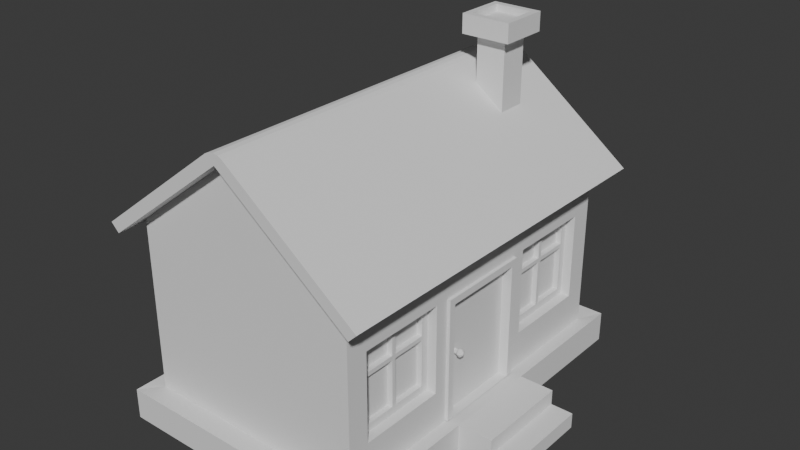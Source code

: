 # Source: new_basic_house.blend  (saved by Blender 5.0.119; exported with 4.5.12 LTS)
import bpy
from mathutils import Matrix  # noqa: F401  (used for matrix-valued properties, if any)

bpy.ops.wm.read_factory_settings(use_empty=True)
scene = bpy.context.scene
scene.name = 'Scene'

# ---- collections
col_collection = bpy.data.collections.new('Collection'); scene.collection.children.link(col_collection)

# ---- world
world_world = bpy.data.worlds.new('World'); scene.world = world_world
world_world.use_nodes = True; world_world.node_tree.nodes.clear()
_N = world_world.node_tree.nodes; _L = world_world.node_tree.links
n0 = _N.new('ShaderNodeOutputWorld'); n0.name = 'World Output'; n0.location = (200, 100)
n1 = _N.new('ShaderNodeBackground'); n1.name = 'Background'; n1.location = (-200, 100)
n1.inputs[0].default_value = (0.05088, 0.05088, 0.05088, 1.0)
_L.new(n1.outputs[0], n0.inputs[0])
n0.is_active_output = True
world_world.color = (0.05088, 0.05088, 0.05088)
world_world.sun_shadow_jitter_overblur = 0.0

# ---- meshes
me_cube_001 = bpy.data.meshes.new('Cube.001')
me_cube_001.from_pydata([(-2.0, -3.0, 3.5), (1.741, -2.62, 1.122), (-2.0, 3.0, 3.5), (1.741, -2.62, 2.652), (2.0, -3.0, 3.5), (1.741, -1.09, 1.122), (2.0, 3.0, 3.5), (1.741, -1.09, 2.652), (0.0, -3.0, 5.024), (0.0, 3.0, 5.024), (-2.0, -3.0, 0.4776), (-2.0, 3.0, 0.4776), (2.0, 3.0, 0.4776), (1.741, 2.62, 1.122), (1.741, 2.62, 2.652), (2.0, -3.0, 0.4776), (-2.25, 3.375, -0.02985), (1.741, 1.09, 1.122), (-2.25, -3.375, -0.02985), (1.741, 1.09, 2.652), (-2.25, 3.375, 0.5074), (2.25, 3.375, -0.02985), (2.25, 3.375, 0.5074), (2.25, -3.375, -0.02985), (2.25, -3.375, 0.5074), (-2.25, -3.375, 0.5074), (2.0, -0.8435, 2.643), (2.0, 0.8435, 2.643), (2.0, -0.8435, 0.495), (2.0, 0.8435, 0.495), (2.0, 1.09, 1.122), (2.0, -2.62, 1.122), (2.0, -2.62, 2.652), (2.0, -1.09, 1.122), (2.0, -1.09, 2.652), (2.0, 1.09, 2.652), (2.0, 2.62, 1.122), (2.0, 2.62, 2.652), (2.0, -0.2012, 0.495), (2.0, 0.2144, 0.495), (2.0, 0.7536, 0.4776), (2.0, -0.7244, 0.4776), (2.25, 0.8473, 0.5074), (2.25, -0.8154, 0.5074), (2.25, 0.8473, -0.02985), (2.25, -0.8154, -0.02985), (2.854, 0.8473, 0.5074), (2.854, -0.8154, 0.5074), (2.854, 0.8473, -0.02985), (2.854, -0.8154, -0.02985), (2.854, -0.8154, 0.2388), (2.854, 0.8473, 0.2388), (3.247, 0.8473, -0.02985), (3.247, -0.8154, -0.02985), (3.247, 0.8473, 0.2388), (3.247, -0.8154, 0.2388)], [], [(10, 0, 2, 11), (11, 2, 6, 12), (27, 29, 30, 35), (30, 29, 12, 6, 4, 15, 28, 33, 31, 32, 34, 26, 27, 35, 37, 36), (33, 28, 26, 34), (39, 40, 12, 29), (15, 4, 0, 10), (0, 4, 8), (6, 2, 9), (41, 15, 24, 43), (10, 11, 20, 25), (23, 24, 25, 18), (45, 43, 24, 23), (16, 20, 22, 21), (18, 25, 20, 16), (11, 12, 22, 20), (15, 10, 25, 24), (34, 7, 5, 33), (31, 1, 3, 32), (5, 1, 31, 33), (3, 7, 34, 32), (17, 19, 35, 30), (14, 13, 36, 37), (36, 13, 17, 30), (35, 19, 14, 37), (21, 22, 42, 44), (44, 42, 46, 51, 48), (12, 40, 42, 22), (40, 41, 43, 42), (28, 15, 41, 38), (38, 41, 40, 39), (48, 51, 54, 52), (43, 45, 49, 50, 47), (42, 43, 47, 46), (50, 51, 46, 47), (52, 54, 55, 53), (50, 49, 53, 55), (51, 50, 55, 54), (18, 16, 21, 44, 48, 52, 53, 49, 45, 23)])
_uv = me_cube_001.uv_layers.new(name='UVMap')
_uv.uv.foreach_set('vector', [0.4091, 0.0, 0.625, 0.0, 0.625, 0.25, 0.4091, 0.25, 0.4091, 0.25, 0.625, 0.25, 0.625, 0.5, 0.4091, 0.5, 0.5638, 0.5899, 0.4104, 0.5899, 0.4552, 0.5796, 0.5644, 0.5796, 0.4552, 0.5796, 0.4104, 0.5899, 0.4091, 0.5, 0.625, 0.5, 0.625, 0.75, 0.4091, 0.75, 0.4104, 0.6601, 0.4552, 0.6704, 0.4552, 0.7342, 0.5644, 0.7342, 0.5644, 0.6704, 0.5638, 0.6601, 0.5638, 0.5899, 0.5644, 0.5796, 0.5644, 0.5158, 0.4552, 0.5158, 0.4552, 0.6704, 0.4104, 0.6601, 0.5638, 0.6601, 0.5644, 0.6704, 0.4104, 0.6131, 0.4091, 0.5827, 0.4091, 0.5, 0.4104, 0.5899, 0.4091, 0.75, 0.625, 0.75, 0.625, 1.0, 0.4091, 1.0, 0.625, 1.0, 0.625, 0.75, 0.625, 1.0, 0.625, 0.5, 0.625, 0.25, 0.625, 0.5, 0.4091, 0.666, 0.4091, 0.75, 0.4091, 0.75, 0.4091, 0.666, 0.4091, 0.0, 0.4091, 0.25, 0.4091, 0.25, 0.4091, 0.0, 0.375, 0.75, 0.4091, 0.75, 0.4091, 1.0, 0.375, 1.0, 0.375, 0.666, 0.4091, 0.666, 0.4091, 0.75, 0.375, 0.75, 0.375, 0.25, 0.4091, 0.25, 0.4091, 0.5, 0.375, 0.5, 0.375, 0.0, 0.4091, 0.0, 0.4091, 0.25, 0.375, 0.25, 0.4091, 0.25, 0.4091, 0.5, 0.4091, 0.5, 0.4091, 0.25, 0.4091, 0.75, 0.4091, 1.0, 0.4091, 1.0, 0.4091, 0.75, 0.625, 0.2924, 0.625, 0.25, 0.375, 0.25, 0.375, 0.2924, 0.375, 0.9576, 0.375, 1.0, 0.625, 1.0, 0.625, 0.9576, 0.125, 0.5, 0.125, 0.75, 0.1674, 0.75, 0.1674, 0.5, 0.875, 0.75, 0.875, 0.5, 0.8326, 0.5, 0.8326, 0.75, 0.375, 0.25, 0.625, 0.25, 0.625, 0.2924, 0.375, 0.2924, 0.625, 1.0, 0.375, 1.0, 0.375, 0.9576, 0.625, 0.9576, 0.1674, 0.75, 0.125, 0.75, 0.125, 0.5, 0.1674, 0.5, 0.8326, 0.5, 0.875, 0.5, 0.875, 0.75, 0.8326, 0.75, 0.375, 0.5, 0.4091, 0.5, 0.4091, 0.5827, 0.375, 0.5827, 0.375, 0.5827, 0.4091, 0.5827, 0.4091, 0.5827, 0.3921, 0.5827, 0.375, 0.5827, 0.4091, 0.5, 0.4091, 0.5827, 0.4091, 0.5827, 0.4091, 0.5, 0.4091, 0.5827, 0.4091, 0.666, 0.4091, 0.666, 0.4091, 0.5827, 0.4104, 0.6601, 0.4091, 0.75, 0.4091, 0.666, 0.4104, 0.6365, 0.4104, 0.6365, 0.4091, 0.666, 0.4091, 0.5827, 0.4104, 0.6131, 0.375, 0.5827, 0.3921, 0.5827, 0.3921, 0.5827, 0.375, 0.5827, 0.4091, 0.666, 0.375, 0.666, 0.375, 0.666, 0.3921, 0.666, 0.4091, 0.666, 0.4091, 0.5827, 0.4091, 0.666, 0.4091, 0.666, 0.4091, 0.5827, 0.3921, 0.666, 0.3921, 0.5827, 0.4091, 0.5827, 0.4091, 0.666, 0.375, 0.5827, 0.3921, 0.5827, 0.3921, 0.666, 0.375, 0.666, 0.3921, 0.666, 0.375, 0.666, 0.375, 0.666, 0.3921, 0.666, 0.3921, 0.5827, 0.3921, 0.666, 0.3921, 0.666, 0.3921, 0.5827, 0.375, 0.0, 0.375, 0.25, 0.375, 0.5, 0.375, 0.5827, 0.375, 0.5827, 0.375, 0.5827, 0.375, 0.666, 0.375, 0.666, 0.375, 0.666, 0.375, 0.75])
me_cube_001.update()
me_cube_002 = bpy.data.meshes.new('Cube.002')
me_cube_002.from_pydata([(-2.0, -3.296, 3.5), (-2.0, 3.296, 3.5), (2.0, -3.296, 3.5), (2.0, 3.296, 3.5), (0.0, -3.296, 5.024), (0.0, 3.296, 5.024), (-2.143, -3.296, 3.644), (-2.143, 3.296, 3.644), (2.143, 3.296, 3.644), (2.143, -3.296, 3.644), (0.1599, -3.296, 5.155), (-0.1599, -3.296, 5.155), (0.0, -3.296, 5.091), (0.08652, -3.296, 5.192), (-7.451e-09, -3.296, 5.206), (-0.08652, -3.296, 5.192), (-0.1599, 3.296, 5.155), (0.1599, 3.296, 5.155), (0.0, 3.296, 5.091), (-0.08652, 3.296, 5.192), (7.451e-09, 3.296, 5.206), (0.08652, 3.296, 5.192), (-2.302, -3.296, 3.27), (-2.302, 3.296, 3.27), (2.302, 3.296, 3.27), (2.302, -3.296, 3.27), (-2.445, -3.296, 3.414), (-2.445, 3.296, 3.414), (2.445, 3.296, 3.414), (2.445, -3.296, 3.414)], [], [(1, 5, 4, 0), (2, 4, 5, 3), (6, 7, 27, 26), (9, 2, 25, 29), (10, 13, 12), (13, 14, 12), (14, 15, 12), (15, 11, 12), (16, 19, 18), (19, 20, 18), (20, 21, 18), (21, 17, 18), (10, 17, 21, 13), (13, 21, 20, 14), (14, 20, 19, 15), (15, 19, 16, 11), (9, 8, 17, 10), (4, 2, 9, 10, 12), (7, 6, 11, 16), (0, 4, 12, 11, 6), (3, 5, 18, 17, 8), (5, 1, 7, 16, 18), (23, 22, 26, 27), (25, 24, 28, 29), (3, 8, 28, 24), (2, 3, 24, 25), (7, 1, 23, 27), (8, 9, 29, 28), (0, 6, 26, 22), (1, 0, 22, 23)])
_uv = me_cube_002.uv_layers.new(name='UVMap')
_uv.uv.foreach_set('vector', [0.625, 0.25, 0.625, 0.25, 0.625, 0.0, 0.625, 0.0, 0.625, 0.75, 0.625, 0.75, 0.625, 0.5, 0.625, 0.5, 0.625, 0.0, 0.625, 0.25, 0.625, 0.25, 0.625, 0.0, 0.625, 0.75, 0.625, 0.75, 0.625, 0.75, 0.625, 0.75, 0.625, 0.0, 0.625, 0.0, 0.625, 0.0, 0.625, 0.0, 0.625, 0.0, 0.625, 0.0, 0.625, 0.0, 0.625, 0.0, 0.625, 0.0, 0.625, 0.0, 0.625, 0.0, 0.625, 0.0, 0.625, 0.25, 0.625, 0.25, 0.625, 0.25, 0.625, 0.25, 0.625, 0.25, 0.625, 0.25, 0.625, 0.25, 0.625, 0.25, 0.625, 0.25, 0.625, 0.25, 0.625, 0.25, 0.625, 0.25, 0.625, 0.75, 0.625, 0.5, 0.625, 0.5, 0.625, 0.75, 0.625, 0.75, 0.625, 0.5, 0.625, 0.5, 0.625, 0.75, 0.625, 0.0, 0.625, 0.25, 0.625, 0.25, 0.625, 0.0, 0.625, 0.0, 0.625, 0.25, 0.625, 0.25, 0.625, 0.0, 0.625, 0.75, 0.625, 0.5, 0.625, 0.5, 0.625, 0.75, 0.625, 0.75, 0.625, 0.75, 0.625, 0.75, 0.625, 0.75, 0.625, 0.75, 0.625, 0.25, 0.625, 0.0, 0.625, 0.0, 0.625, 0.25, 0.625, 0.0, 0.625, 0.0, 0.625, 0.0, 0.625, 0.0, 0.625, 0.0, 0.625, 0.5, 0.625, 0.5, 0.625, 0.5, 0.625, 0.5, 0.625, 0.5, 0.625, 0.25, 0.625, 0.25, 0.625, 0.25, 0.625, 0.25, 0.625, 0.25, 0.625, 0.25, 0.625, 0.0, 0.625, 0.0, 0.625, 0.25, 0.625, 0.75, 0.625, 0.5, 0.625, 0.5, 0.625, 0.75, 0.625, 0.5, 0.625, 0.5, 0.625, 0.5, 0.625, 0.5, 0.625, 0.75, 0.625, 0.5, 0.625, 0.5, 0.625, 0.75, 0.625, 0.25, 0.625, 0.25, 0.625, 0.25, 0.625, 0.25, 0.625, 0.5, 0.625, 0.75, 0.625, 0.75, 0.625, 0.5, 0.625, 0.0, 0.625, 0.0, 0.625, 0.0, 0.625, 0.0, 0.625, 0.25, 0.625, 0.0, 0.625, 0.0, 0.625, 0.25])
me_cube_002.update()
me_cube_003 = bpy.data.meshes.new('Cube.003')
me_cube_003.from_pydata([(0.5079, 1.764, 3.378), (0.5079, 1.764, 5.693), (0.5079, 2.278, 3.378), (0.5079, 2.278, 5.693), (1.022, 1.764, 3.378), (1.022, 1.764, 5.693), (1.022, 2.278, 3.378), (1.022, 2.278, 5.693), (0.3349, 1.591, 5.693), (0.3349, 2.451, 5.693), (1.195, 2.451, 5.693), (1.195, 1.591, 5.693), (0.445, 1.701, 6.02), (0.445, 2.341, 6.02), (1.085, 2.341, 6.02), (1.085, 1.701, 6.02), (0.3349, 1.591, 6.02), (0.3349, 2.451, 6.02), (1.195, 2.451, 6.02), (1.195, 1.591, 6.02), (0.445, 1.701, 5.905), (0.445, 2.341, 5.905), (1.085, 2.341, 5.905), (1.085, 1.701, 5.905)], [], [(0, 1, 3, 2), (2, 3, 7, 6), (6, 7, 5, 4), (4, 5, 1, 0), (5, 7, 10, 11), (11, 10, 18, 19), (3, 1, 8, 9), (1, 5, 11, 8), (7, 3, 9, 10), (14, 13, 21, 22), (9, 8, 16, 17), (8, 11, 19, 16), (10, 9, 17, 18), (12, 13, 17, 16), (13, 14, 18, 17), (14, 15, 19, 18), (15, 12, 16, 19), (22, 21, 20, 23), (15, 14, 22, 23), (13, 12, 20, 21), (12, 15, 23, 20)])
_uv = me_cube_003.uv_layers.new(name='UVMap')
_uv.uv.foreach_set('vector', [0.375, 0.0, 0.625, 0.0, 0.625, 0.25, 0.375, 0.25, 0.375, 0.25, 0.625, 0.25, 0.625, 0.5, 0.375, 0.5, 0.375, 0.5, 0.625, 0.5, 0.625, 0.75, 0.375, 0.75, 0.375, 0.75, 0.625, 0.75, 0.625, 1.0, 0.375, 1.0, 0.625, 0.75, 0.625, 0.5, 0.625, 0.5, 0.625, 0.75, 0.625, 0.75, 0.625, 0.5, 0.625, 0.5, 0.625, 0.75, 0.625, 0.25, 0.625, 0.0, 0.625, 0.0, 0.625, 0.25, 0.625, 1.0, 0.625, 0.75, 0.625, 0.75, 0.625, 1.0, 0.625, 0.5, 0.625, 0.25, 0.625, 0.25, 0.625, 0.5, 0.657, 0.532, 0.843, 0.532, 0.843, 0.532, 0.657, 0.532, 0.625, 0.25, 0.625, 0.0, 0.625, 0.0, 0.625, 0.25, 0.625, 1.0, 0.625, 0.75, 0.625, 0.75, 0.625, 1.0, 0.625, 0.5, 0.625, 0.25, 0.625, 0.25, 0.625, 0.5, 0.843, 0.718, 0.843, 0.532, 0.875, 0.5, 0.875, 0.75, 0.843, 0.532, 0.657, 0.532, 0.625, 0.5, 0.875, 0.5, 0.657, 0.532, 0.657, 0.718, 0.625, 0.75, 0.625, 0.5, 0.657, 0.718, 0.843, 0.718, 0.875, 0.75, 0.625, 0.75, 0.657, 0.532, 0.843, 0.532, 0.843, 0.718, 0.657, 0.718, 0.657, 0.718, 0.657, 0.532, 0.657, 0.532, 0.657, 0.718, 0.843, 0.532, 0.843, 0.718, 0.843, 0.718, 0.843, 0.532, 0.843, 0.718, 0.657, 0.718, 0.657, 0.718, 0.843, 0.718])
me_cube_003.update()
me_cube_004 = bpy.data.meshes.new('Cube.004')
me_cube_004.from_pydata([(1.805, -0.8435, 0.495), (1.805, -0.8435, 2.643), (1.805, 0.8435, 0.495), (1.805, 0.8435, 2.643), (2.053, -0.8435, 0.495), (2.053, -0.7257, 2.525), (2.053, 0.7257, 0.495), (2.053, 0.7257, 2.525), (2.053, 0.8435, 2.643), (2.053, 0.8435, 0.495), (2.053, -0.8435, 2.643), (2.053, -0.7257, 0.495), (1.884, -0.7257, 0.495), (1.884, 0.7257, 0.495), (1.884, 0.7257, 2.525), (1.884, -0.7257, 2.525), (1.842, -0.4293, 1.528), (1.942, -0.4293, 1.528), (1.842, -0.4439, 1.493), (1.942, -0.4439, 1.493), (1.842, -0.4792, 1.478), (1.942, -0.4792, 1.478), (1.842, -0.5144, 1.493), (1.942, -0.5144, 1.493), (1.842, -0.529, 1.528), (1.942, -0.529, 1.528), (1.842, -0.5144, 1.563), (1.942, -0.5144, 1.563), (1.842, -0.4792, 1.578), (1.942, -0.4792, 1.578), (1.842, -0.4439, 1.563), (1.942, -0.4439, 1.563), (1.976, -0.4297, 1.479), (1.976, -0.4093, 1.528), (1.976, -0.4792, 1.458), (1.976, -0.5286, 1.479), (1.976, -0.5491, 1.528), (1.976, -0.5286, 1.577), (1.976, -0.4792, 1.598), (1.976, -0.4297, 1.577), (2.013, -0.4297, 1.479), (2.013, -0.4093, 1.528), (2.013, -0.4792, 1.458), (2.013, -0.5286, 1.479), (2.013, -0.5491, 1.528), (2.013, -0.5286, 1.577), (2.013, -0.4792, 1.598), (2.013, -0.4297, 1.577), (2.051, -0.4628, 1.512), (2.051, -0.456, 1.528), (2.051, -0.4792, 1.505), (2.051, -0.4956, 1.512), (2.051, -0.5024, 1.528), (2.051, -0.4956, 1.544), (2.051, -0.4792, 1.551), (2.051, -0.4628, 1.544)], [], [(2, 3, 8, 9), (7, 5, 15, 14), (4, 10, 1, 0), (8, 3, 1, 10), (7, 6, 9, 8), (5, 7, 8, 10), (11, 5, 10, 4), (13, 14, 15, 12), (11, 6, 13, 12), (5, 11, 12, 15), (6, 7, 14, 13), (16, 17, 19, 18), (18, 19, 21, 20), (20, 21, 23, 22), (22, 23, 25, 24), (24, 25, 27, 26), (26, 27, 29, 28), (29, 27, 37, 38), (28, 29, 31, 30), (30, 31, 17, 16), (32, 33, 41, 40), (25, 23, 35, 36), (31, 29, 38, 39), (21, 19, 32, 34), (27, 25, 36, 37), (17, 31, 39, 33), (19, 17, 33, 32), (23, 21, 34, 35), (45, 44, 52, 53), (33, 39, 47, 41), (38, 37, 45, 46), (36, 35, 43, 44), (34, 32, 40, 42), (39, 38, 46, 47), (37, 36, 44, 45), (35, 34, 42, 43), (48, 49, 55, 54, 53, 52, 51, 50), (43, 42, 50, 51), (40, 41, 49, 48), (41, 47, 55, 49), (46, 45, 53, 54), (44, 43, 51, 52), (42, 40, 48, 50), (47, 46, 54, 55)])
_uv = me_cube_004.uv_layers.new(name='UVMap')
_uv.uv.foreach_set('vector', [0.375, 0.25, 0.625, 0.25, 0.625, 0.5, 0.375, 0.5, 0.6113, 0.5175, 0.6113, 0.7325, 0.6113, 0.7325, 0.6113, 0.5175, 0.375, 0.75, 0.625, 0.75, 0.625, 1.0, 0.375, 1.0, 0.625, 0.5, 0.875, 0.5, 0.875, 0.75, 0.625, 0.75, 0.6113, 0.5175, 0.375, 0.5175, 0.375, 0.5, 0.625, 0.5, 0.6113, 0.7325, 0.6113, 0.5175, 0.625, 0.5, 0.625, 0.75, 0.375, 0.7325, 0.6113, 0.7325, 0.625, 0.75, 0.375, 0.75, 0.375, 0.5175, 0.6113, 0.5175, 0.6113, 0.7325, 0.375, 0.7325, 0.0, 0.0, 0.0, 0.0, 0.0, 0.0, 0.0, 0.0, 0.6113, 0.7325, 0.375, 0.7325, 0.375, 0.7325, 0.6113, 0.7325, 0.375, 0.5175, 0.6113, 0.5175, 0.6113, 0.5175, 0.375, 0.5175, 1.0, 0.5, 1.0, 1.0, 0.875, 1.0, 0.875, 0.5, 0.875, 0.5, 0.875, 1.0, 0.75, 1.0, 0.75, 0.5, 0.75, 0.5, 0.75, 1.0, 0.625, 1.0, 0.625, 0.5, 0.625, 0.5, 0.625, 1.0, 0.5, 1.0, 0.5, 0.5, 0.5, 0.5, 0.5, 1.0, 0.375, 1.0, 0.375, 0.5, 0.375, 0.5, 0.375, 1.0, 0.25, 1.0, 0.25, 0.5, 0.25, 1.0, 0.375, 1.0, 0.375, 1.0, 0.25, 1.0, 0.25, 0.5, 0.25, 1.0, 0.125, 1.0, 0.125, 0.5, 0.125, 0.5, 0.125, 1.0, 0.0, 1.0, 0.0, 0.5, 0.875, 1.0, 1.0, 1.0, 1.0, 1.0, 0.875, 1.0, 0.5, 1.0, 0.625, 1.0, 0.625, 1.0, 0.5, 1.0, 0.125, 1.0, 0.25, 1.0, 0.25, 1.0, 0.125, 1.0, 0.75, 1.0, 0.875, 1.0, 0.875, 1.0, 0.75, 1.0, 0.375, 1.0, 0.5, 1.0, 0.5, 1.0, 0.375, 1.0, 0.0, 1.0, 0.125, 1.0, 0.125, 1.0, 0.0, 1.0, 0.875, 1.0, 1.0, 1.0, 1.0, 1.0, 0.875, 1.0, 0.625, 1.0, 0.75, 1.0, 0.75, 1.0, 0.625, 1.0, 0.375, 1.0, 0.5, 1.0, 0.5, 1.0, 0.375, 1.0, 0.0, 1.0, 0.125, 1.0, 0.125, 1.0, 0.0, 1.0, 0.25, 1.0, 0.375, 1.0, 0.375, 1.0, 0.25, 1.0, 0.5, 1.0, 0.625, 1.0, 0.625, 1.0, 0.5, 1.0, 0.75, 1.0, 0.875, 1.0, 0.875, 1.0, 0.75, 1.0, 0.125, 1.0, 0.25, 1.0, 0.25, 1.0, 0.125, 1.0, 0.375, 1.0, 0.5, 1.0, 0.5, 1.0, 0.375, 1.0, 0.625, 1.0, 0.75, 1.0, 0.75, 1.0, 0.625, 1.0, 0.4197, 0.4197, 0.25, 0.49, 0.08029, 0.4197, 0.01, 0.25, 0.08029, 0.08029, 0.25, 0.01, 0.4197, 0.08029, 0.49, 0.25, 0.625, 1.0, 0.75, 1.0, 0.75, 1.0, 0.625, 1.0, 0.875, 1.0, 1.0, 1.0, 1.0, 1.0, 0.875, 1.0, 0.0, 1.0, 0.125, 1.0, 0.125, 1.0, 0.0, 1.0, 0.25, 1.0, 0.375, 1.0, 0.375, 1.0, 0.25, 1.0, 0.5, 1.0, 0.625, 1.0, 0.625, 1.0, 0.5, 1.0, 0.75, 1.0, 0.875, 1.0, 0.875, 1.0, 0.75, 1.0, 0.125, 1.0, 0.25, 1.0, 0.25, 1.0, 0.125, 1.0])
me_cube_004.update()
me_cube_006 = bpy.data.meshes.new('Cube.006')
me_cube_006.from_pydata([(1.741, -2.489, 1.254), (1.741, -2.489, 2.52), (1.741, -1.222, 1.254), (1.741, -1.222, 2.52), (1.741, -1.89, 1.254), (1.741, -1.821, 1.254), (1.741, -1.89, 2.52), (1.741, -1.821, 2.52), (1.741, -2.489, 2.062), (1.741, -2.489, 2.136), (1.741, -1.222, 2.062), (1.741, -1.222, 2.136), (1.741, -1.89, 2.062), (1.741, -1.89, 2.136), (1.741, -1.821, 2.062), (1.741, -1.821, 2.136), (1.835, -2.489, 2.136), (1.835, -2.489, 2.52), (1.835, -1.821, 1.254), (1.835, -1.222, 1.254), (1.835, -1.222, 2.136), (1.835, -1.222, 2.52), (1.835, -1.821, 2.52), (1.835, -2.62, 2.144), (1.835, -2.62, 2.652), (1.835, -1.814, 1.122), (1.835, -1.09, 1.122), (1.835, -1.09, 2.144), (1.835, -1.09, 2.652), (1.835, -1.814, 2.652), (1.835, -2.62, 1.122), (1.835, -2.489, 1.254), (1.835, -1.89, 1.254), (1.835, -1.89, 2.52), (1.835, -1.897, 1.122), (1.835, -1.897, 2.652), (1.835, -1.89, 2.136), (1.835, -1.821, 2.136), (1.835, -2.489, 2.062), (1.835, -1.222, 2.062), (1.835, -2.62, 2.054), (1.835, -1.09, 2.054), (1.835, -1.89, 2.062), (1.835, -1.821, 2.062), (1.741, 2.489, 1.254), (1.741, 2.489, 2.52), (1.741, 1.222, 1.254), (1.741, 1.222, 2.52), (1.741, 1.89, 1.254), (1.741, 1.821, 1.254), (1.741, 1.89, 2.52), (1.741, 1.821, 2.52), (1.741, 2.489, 2.062), (1.741, 2.489, 2.136), (1.741, 1.222, 2.062), (1.741, 1.222, 2.136), (1.741, 1.89, 2.062), (1.741, 1.89, 2.136), (1.741, 1.821, 2.062), (1.741, 1.821, 2.136), (1.835, 2.489, 2.136), (1.835, 2.489, 2.52), (1.835, 1.821, 1.254), (1.835, 1.222, 1.254), (1.835, 1.222, 2.136), (1.835, 1.222, 2.52), (1.835, 1.821, 2.52), (1.835, 2.62, 2.144), (1.835, 2.62, 2.652), (1.835, 1.814, 1.122), (1.835, 1.09, 1.122), (1.835, 1.09, 2.144), (1.835, 1.09, 2.652), (1.835, 1.814, 2.652), (1.835, 2.62, 1.122), (1.835, 2.489, 1.254), (1.835, 1.89, 1.254), (1.835, 1.89, 2.52), (1.835, 1.897, 1.122), (1.835, 1.897, 2.652), (1.835, 1.89, 2.136), (1.835, 1.821, 2.136), (1.835, 2.489, 2.062), (1.835, 1.222, 2.062), (1.835, 2.62, 2.054), (1.835, 1.09, 2.054), (1.835, 1.89, 2.062), (1.835, 1.821, 2.062)], [], [(15, 11, 3, 7), (9, 13, 6, 1), (12, 4, 32, 42), (7, 3, 21, 22), (0, 4, 12, 8), (3, 11, 20, 21), (5, 2, 10, 14), (2, 5, 18, 19), (1, 6, 33, 17), (22, 21, 28, 29, 35, 24, 17, 33), (36, 37, 22, 33), (32, 18, 43, 42), (42, 43, 37, 36), (38, 42, 36, 16), (32, 31, 30, 34, 25, 26, 19, 18), (39, 19, 26, 41, 27, 28, 21, 20), (43, 39, 20, 37), (16, 17, 24, 23, 40, 30, 31, 38), (5, 14, 43, 18), (6, 13, 36, 33), (15, 7, 22, 37), (0, 8, 38, 31), (8, 12, 42, 38), (13, 9, 16, 36), (10, 2, 19, 39), (14, 10, 39, 43), (4, 0, 31, 32), (11, 15, 37, 20), (9, 1, 17, 16), (59, 51, 47, 55), (53, 45, 50, 57), (56, 86, 76, 48), (51, 66, 65, 47), (44, 52, 56, 48), (47, 65, 64, 55), (49, 58, 54, 46), (46, 63, 62, 49), (45, 61, 77, 50), (66, 77, 61, 68, 79, 73, 72, 65), (80, 77, 66, 81), (76, 86, 87, 62), (86, 80, 81, 87), (82, 60, 80, 86), (76, 62, 63, 70, 69, 78, 74, 75), (83, 64, 65, 72, 71, 85, 70, 63), (87, 81, 64, 83), (60, 82, 75, 74, 84, 67, 68, 61), (49, 62, 87, 58), (50, 77, 80, 57), (59, 81, 66, 51), (44, 75, 82, 52), (52, 82, 86, 56), (57, 80, 60, 53), (54, 83, 63, 46), (58, 87, 83, 54), (48, 76, 75, 44), (55, 64, 81, 59), (53, 60, 61, 45)])
_uv = me_cube_006.uv_layers.new(name='UVMap')
_uv.uv.foreach_set('vector', [0.5345, 0.1595, 0.5345, 0.2285, 0.6035, 0.2285, 0.6035, 0.1595, 0.5345, 0.02154, 0.5345, 0.09051, 0.6035, 0.09051, 0.6035, 0.02154, 0.4655, 0.09051, 0.3965, 0.09051, 0.3965, 0.09051, 0.4655, 0.09051, 0.6035, 0.1595, 0.6035, 0.2285, 0.6035, 0.2285, 0.6035, 0.1595, 0.3965, 0.02154, 0.3965, 0.09051, 0.4655, 0.09051, 0.4655, 0.02154, 0.6035, 0.2285, 0.5345, 0.2285, 0.5345, 0.2285, 0.6035, 0.2285, 0.3965, 0.1595, 0.3965, 0.2285, 0.4655, 0.2285, 0.4655, 0.1595, 0.3965, 0.2285, 0.3965, 0.1595, 0.3965, 0.1595, 0.3965, 0.2285, 0.6035, 0.02154, 0.6035, 0.09051, 0.6035, 0.09051, 0.6035, 0.02154, 0.6035, 0.1595, 0.6035, 0.2285, 0.625, 0.25, 0.625, 0.1667, 0.625, 0.08333, 0.625, 0.0, 0.6035, 0.02154, 0.6035, 0.09051, 0.5345, 0.09051, 0.5345, 0.1595, 0.6035, 0.1595, 0.6035, 0.09051, 0.3965, 0.09051, 0.3965, 0.1595, 0.4655, 0.1595, 0.4655, 0.09051, 0.4655, 0.09051, 0.4655, 0.1595, 0.5345, 0.1595, 0.5345, 0.09051, 0.4655, 0.02154, 0.4655, 0.09051, 0.5345, 0.09051, 0.5345, 0.02154, 0.3965, 0.09051, 0.3965, 0.02154, 0.375, 0.0, 0.375, 0.08333, 0.375, 0.1667, 0.375, 0.25, 0.3965, 0.2285, 0.3965, 0.1595, 0.4655, 0.2285, 0.3965, 0.2285, 0.375, 0.25, 0.4583, 0.25, 0.5417, 0.25, 0.625, 0.25, 0.6035, 0.2285, 0.5345, 0.2285, 0.4655, 0.1595, 0.4655, 0.2285, 0.5345, 0.2285, 0.5345, 0.1595, 0.5345, 0.02154, 0.6035, 0.02154, 0.625, 0.0, 0.5417, 0.0, 0.4583, 0.0, 0.375, 0.0, 0.3965, 0.02154, 0.4655, 0.02154, 0.3965, 0.1595, 0.4655, 0.1595, 0.4655, 0.1595, 0.3965, 0.1595, 0.6035, 0.09051, 0.5345, 0.09051, 0.5345, 0.09051, 0.6035, 0.09051, 0.5345, 0.1595, 0.6035, 0.1595, 0.6035, 0.1595, 0.5345, 0.1595, 0.3965, 0.02154, 0.4655, 0.02154, 0.4655, 0.02154, 0.3965, 0.02154, 0.4655, 0.02154, 0.4655, 0.09051, 0.4655, 0.09051, 0.4655, 0.02154, 0.5345, 0.09051, 0.5345, 0.02154, 0.5345, 0.02154, 0.5345, 0.09051, 0.4655, 0.2285, 0.3965, 0.2285, 0.3965, 0.2285, 0.4655, 0.2285, 0.4655, 0.1595, 0.4655, 0.2285, 0.4655, 0.2285, 0.4655, 0.1595, 0.3965, 0.09051, 0.3965, 0.02154, 0.3965, 0.02154, 0.3965, 0.09051, 0.5345, 0.2285, 0.5345, 0.1595, 0.5345, 0.1595, 0.5345, 0.2285, 0.5345, 0.02154, 0.6035, 0.02154, 0.6035, 0.02154, 0.5345, 0.02154, 0.5345, 0.1595, 0.6035, 0.1595, 0.6035, 0.2285, 0.5345, 0.2285, 0.5345, 0.02154, 0.6035, 0.02154, 0.6035, 0.09051, 0.5345, 0.09051, 0.4655, 0.09051, 0.4655, 0.09051, 0.3965, 0.09051, 0.3965, 0.09051, 0.6035, 0.1595, 0.6035, 0.1595, 0.6035, 0.2285, 0.6035, 0.2285, 0.3965, 0.02154, 0.4655, 0.02154, 0.4655, 0.09051, 0.3965, 0.09051, 0.6035, 0.2285, 0.6035, 0.2285, 0.5345, 0.2285, 0.5345, 0.2285, 0.3965, 0.1595, 0.4655, 0.1595, 0.4655, 0.2285, 0.3965, 0.2285, 0.3965, 0.2285, 0.3965, 0.2285, 0.3965, 0.1595, 0.3965, 0.1595, 0.6035, 0.02154, 0.6035, 0.02154, 0.6035, 0.09051, 0.6035, 0.09051, 0.6035, 0.1595, 0.6035, 0.09051, 0.6035, 0.02154, 0.625, 0.0, 0.625, 0.08333, 0.625, 0.1667, 0.625, 0.25, 0.6035, 0.2285, 0.5345, 0.09051, 0.6035, 0.09051, 0.6035, 0.1595, 0.5345, 0.1595, 0.3965, 0.09051, 0.4655, 0.09051, 0.4655, 0.1595, 0.3965, 0.1595, 0.4655, 0.09051, 0.5345, 0.09051, 0.5345, 0.1595, 0.4655, 0.1595, 0.4655, 0.02154, 0.5345, 0.02154, 0.5345, 0.09051, 0.4655, 0.09051, 0.3965, 0.09051, 0.3965, 0.1595, 0.3965, 0.2285, 0.375, 0.25, 0.375, 0.1667, 0.375, 0.08333, 0.375, 0.0, 0.3965, 0.02154, 0.4655, 0.2285, 0.5345, 0.2285, 0.6035, 0.2285, 0.625, 0.25, 0.5417, 0.25, 0.4583, 0.25, 0.375, 0.25, 0.3965, 0.2285, 0.4655, 0.1595, 0.5345, 0.1595, 0.5345, 0.2285, 0.4655, 0.2285, 0.5345, 0.02154, 0.4655, 0.02154, 0.3965, 0.02154, 0.375, 0.0, 0.4583, 0.0, 0.5417, 0.0, 0.625, 0.0, 0.6035, 0.02154, 0.3965, 0.1595, 0.3965, 0.1595, 0.4655, 0.1595, 0.4655, 0.1595, 0.6035, 0.09051, 0.6035, 0.09051, 0.5345, 0.09051, 0.5345, 0.09051, 0.5345, 0.1595, 0.5345, 0.1595, 0.6035, 0.1595, 0.6035, 0.1595, 0.3965, 0.02154, 0.3965, 0.02154, 0.4655, 0.02154, 0.4655, 0.02154, 0.4655, 0.02154, 0.4655, 0.02154, 0.4655, 0.09051, 0.4655, 0.09051, 0.5345, 0.09051, 0.5345, 0.09051, 0.5345, 0.02154, 0.5345, 0.02154, 0.4655, 0.2285, 0.4655, 0.2285, 0.3965, 0.2285, 0.3965, 0.2285, 0.4655, 0.1595, 0.4655, 0.1595, 0.4655, 0.2285, 0.4655, 0.2285, 0.3965, 0.09051, 0.3965, 0.09051, 0.3965, 0.02154, 0.3965, 0.02154, 0.5345, 0.2285, 0.5345, 0.2285, 0.5345, 0.1595, 0.5345, 0.1595, 0.5345, 0.02154, 0.5345, 0.02154, 0.6035, 0.02154, 0.6035, 0.02154])
me_cube_006.update()

# ---- objects
ob_cube = bpy.data.objects.new('Cube', me_cube_001)
ob_roof = bpy.data.objects.new('roof', me_cube_002)
ob_chimney = bpy.data.objects.new('chimney', me_cube_003)
ob_door = bpy.data.objects.new('door', me_cube_004)
ob_window = bpy.data.objects.new('window', me_cube_006)

# ---- transforms, parenting, visibility, modifiers, constraints
ob_cube.location = (0.0, 0.0, 0.0)
ob_roof.location = (0.0, 0.0, 0.0)
ob_chimney.location = (0.0, 0.0, 0.0)
ob_door.location = (0.0, 0.0, 0.0)
ob_window.location = (0.0, 0.0, 0.0)

# ---- collection membership
col_collection.objects.link(ob_cube)
col_collection.objects.link(ob_roof)
col_collection.objects.link(ob_chimney)
col_collection.objects.link(ob_door)
col_collection.objects.link(ob_window)

# ---- scene / render settings (as saved in the file)
scene.frame_start = 1; scene.frame_end = 250; scene.frame_set(1)
scene.render.engine = 'BLENDER_EEVEE_NEXT'
scene.render.bake_bias = 0.0
scene.render.bake_samples = 0
scene.cycles.sampling_pattern = 'TABULATED_SOBOL'
scene.eevee.use_volume_custom_range = False
bpy.context.view_layer.update()

# ---- added for rendering (the .blend has no active camera and no usable light): camera, sun
cam_auto = bpy.data.cameras.new('AutoCamera')
cam_auto.lens = 50.0
cam_auto.sensor_width = 36.0
cam_auto.clip_end = 1000.0
ob_auto_camera = bpy.data.objects.new('AutoCamera', cam_auto)
scene.collection.objects.link(ob_auto_camera)
ob_auto_camera.location = (10.304, -11.8836, 10.9175)
ob_auto_camera.rotation_euler = (1.09748, -7.21219e-08, 0.694738)
scene.camera = ob_auto_camera
light_auto_sun = bpy.data.lights.new('AutoSun', 'SUN')
light_auto_sun.energy = 3.0
light_auto_sun.angle = 0.0523599
ob_auto_sun = bpy.data.objects.new('AutoSun', light_auto_sun)
scene.collection.objects.link(ob_auto_sun)
ob_auto_sun.rotation_euler = (0.872665, 0.174533, 0.523599)
bpy.context.view_layer.update()
